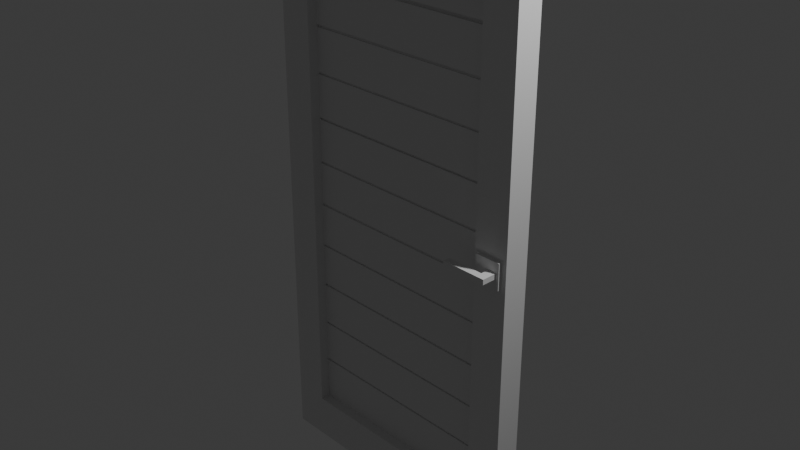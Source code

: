# Source: Door.blend  (saved by Blender 4.1.24; exported with 4.5.12 LTS)
import bpy
from mathutils import Matrix  # noqa: F401  (used for matrix-valued properties, if any)

bpy.ops.wm.read_factory_settings(use_empty=True)
scene = bpy.context.scene
scene.name = 'Scene'

# ---- collections
col_collection = bpy.data.collections.new('Collection'); scene.collection.children.link(col_collection)

# ---- materials (node trees are filled in below, after node groups)
mat_material = bpy.data.materials.new('Material')
mat_material.alpha_threshold = 0.0
mat_material.use_transparent_shadow = False
mat_material.roughness = 0.5
mat_material.line_color = (0.0, 0.0, 0.0, 1.0)

# ---- material node trees
mat_material.use_nodes = True; mat_material.node_tree.nodes.clear()
_N = mat_material.node_tree.nodes; _L = mat_material.node_tree.links
n0 = _N.new('ShaderNodeOutputMaterial'); n0.name = 'Material Output'; n0.location = (300, 300)
n1 = _N.new('ShaderNodeBsdfPrincipled'); n1.name = 'Principled BSDF'; n1.location = (10, 300)
n1.inputs[3].default_value = 1.45
_L.new(n1.outputs[0], n0.inputs[0])
n0.is_active_output = True

# ---- world
world_world = bpy.data.worlds.new('World'); scene.world = world_world
world_world.use_nodes = True; world_world.node_tree.nodes.clear()
_N = world_world.node_tree.nodes; _L = world_world.node_tree.links
n0 = _N.new('ShaderNodeOutputWorld'); n0.name = 'World Output'; n0.location = (300, 300)
n1 = _N.new('ShaderNodeBackground'); n1.name = 'Background'; n1.location = (10, 300)
n1.inputs[0].default_value = (0.05088, 0.05088, 0.05088, 1.0)
_L.new(n1.outputs[0], n0.inputs[0])
n0.is_active_output = True
world_world.color = (0.05088, 0.05088, 0.05088)
world_world.use_sun_shadow = False
world_world.sun_shadow_jitter_overblur = 0.0

# ---- cameras
cam_camera = bpy.data.cameras.new('Camera')
cam_camera.clip_end = 100.0
cam_camera.ortho_scale = 7.314

# ---- lights
light_light = bpy.data.lights.new('Light', 'POINT')
light_light.transmission_factor = 0.0
light_light.energy = 1000.0
light_light.shadow_soft_size = 0.1
light_light.shadow_maximum_resolution = 0.006
light_light.use_absolute_resolution = True

# ---- meshes
me_cube = bpy.data.meshes.new('Cube')
me_cube.from_pydata([(1.0, 1.0, 1.0), (1.0, 1.0, -1.0), (1.0, -1.0, 1.0), (1.0, -1.0, -1.0), (0.0, 1.0, -1.0), (0.0, -1.0, 1.0), (0.0, -1.0, -1.0), (0.0, 1.0, 1.0), (1.0, 1.0, 0.8462), (1.0, 1.0, 0.6923), (1.0, 1.0, 0.5385), (1.0, 1.0, 0.3846), (1.0, 1.0, 0.2308), (1.0, 1.0, 0.07692), (1.0, 1.0, -0.07692), (1.0, 1.0, -0.2308), (1.0, 1.0, -0.3846), (1.0, 1.0, -0.5385), (1.0, 1.0, -0.6923), (1.0, 1.0, -0.8462), (1.0, -1.0, 0.8462), (1.0, -1.0, 0.6923), (1.0, -1.0, 0.5385), (1.0, -1.0, 0.3846), (1.0, -1.0, 0.2308), (1.0, -1.0, 0.07692), (1.0, -1.0, -0.07692), (1.0, -1.0, -0.2308), (1.0, -1.0, -0.3846), (1.0, -1.0, -0.5385), (1.0, -1.0, -0.6923), (1.0, -1.0, -0.8462), (0.0, 1.0, 0.8462), (0.0, 1.0, 0.6923), (0.0, 1.0, 0.5385), (0.0, 1.0, 0.3846), (0.0, 1.0, 0.2308), (0.0, 1.0, 0.07692), (0.0, 1.0, -0.07692), (0.0, 1.0, -0.2308), (0.0, 1.0, -0.3846), (0.0, 1.0, -0.5385), (0.0, 1.0, -0.6923), (0.0, 1.0, -0.8462), (0.0, -1.0, 0.8462), (0.0, -1.0, -0.8462), (0.25, -1.0, -1.0), (0.5, -1.0, -1.0), (0.75, -1.0, -1.0), (0.25, 1.0, 1.0), (0.5, 1.0, 1.0), (0.75, 1.0, 1.0), (0.75, 1.0, -1.0), (0.5, 1.0, -1.0), (0.25, 1.0, -1.0), (0.75, -1.0, 1.0), (0.5, -1.0, 1.0), (0.25, -1.0, 1.0), (0.75, -1.0, -0.8462), (0.5, -1.0, -0.8462), (0.25, -1.0, -0.8462), (0.75, -1.0, -0.6923), (0.75, -1.0, -0.5385), (0.75, -1.0, -0.3846), (0.75, -1.0, -0.2308), (0.75, -1.0, -0.07692), (0.75, -1.0, 0.07692), (0.75, -1.0, 0.2308), (0.75, -1.0, 0.3846), (0.75, -1.0, 0.5385), (0.75, -1.0, 0.6923), (0.75, -1.0, 0.8462), (0.5, -1.0, 0.8462), (0.25, -1.0, 0.8462), (0.25, 1.0, -0.8462), (0.5, 1.0, -0.8462), (0.75, 1.0, -0.8462), (0.25, 1.0, -0.6923), (0.5, 1.0, -0.6923), (0.75, 1.0, -0.6923), (0.25, 1.0, -0.5385), (0.5, 1.0, -0.5385), (0.75, 1.0, -0.5385), (0.25, 1.0, -0.3846), (0.5, 1.0, -0.3846), (0.75, 1.0, -0.3846), (0.25, 1.0, -0.2308), (0.5, 1.0, -0.2308), (0.75, 1.0, -0.2308), (0.25, 1.0, -0.07692), (0.5, 1.0, -0.07692), (0.75, 1.0, -0.07692), (0.25, 1.0, 0.07692), (0.5, 1.0, 0.07692), (0.75, 1.0, 0.07692), (0.25, 1.0, 0.2308), (0.5, 1.0, 0.2308), (0.75, 1.0, 0.2308), (0.25, 1.0, 0.3846), (0.5, 1.0, 0.3846), (0.75, 1.0, 0.3846), (0.25, 1.0, 0.5385), (0.5, 1.0, 0.5385), (0.75, 1.0, 0.5385), (0.25, 1.0, 0.6923), (0.5, 1.0, 0.6923), (0.75, 1.0, 0.6923), (0.25, 1.0, 0.8462), (0.5, 1.0, 0.8462), (0.75, 1.0, 0.8462), (0.0, -0.1984, 0.8462), (0.0, -0.1984, 0.6923), (0.0, -0.1984, 0.5385), (0.0, -0.1984, 0.3846), (0.0, -0.1984, 0.2308), (0.0, -0.1984, 0.07692), (0.0, -0.1984, -0.07692), (0.0, -0.1984, -0.2308), (0.0, -0.1984, -0.3846), (0.0, -0.1984, -0.5385), (0.0, -0.1984, -0.6923), (0.0, -0.1984, -0.8462), (0.25, -0.1984, -0.8462), (0.25, -0.1984, -0.6923), (0.25, -0.1984, -0.5385), (0.25, -0.1984, -0.3846), (0.25, -0.1984, -0.2308), (0.25, -0.1984, -0.07692), (0.25, -0.1984, 0.07692), (0.25, -0.1984, 0.2308), (0.25, -0.1984, 0.3846), (0.25, -0.1984, 0.5385), (0.25, -0.1984, 0.6923), (0.25, -0.1984, 0.8462), (0.75, -0.1984, -0.8462), (0.5, -0.1984, -0.8462), (0.75, -0.1984, -0.6923), (0.5, -0.1984, -0.6923), (0.75, -0.1984, -0.5385), (0.5, -0.1984, -0.5385), (0.75, -0.1984, -0.3846), (0.5, -0.1984, -0.3846), (0.75, -0.1984, -0.2308), (0.5, -0.1984, -0.2308), (0.75, -0.1984, -0.07692), (0.5, -0.1984, -0.07692), (0.75, -0.1984, 0.07692), (0.5, -0.1984, 0.07692), (0.75, -0.1984, 0.2308), (0.5, -0.1984, 0.2308), (0.75, -0.1984, 0.3846), (0.5, -0.1984, 0.3846), (0.75, -0.1984, 0.5385), (0.5, -0.1984, 0.5385), (0.75, -0.1984, 0.6923), (0.5, -0.1984, 0.6923), (0.75, -0.1984, 0.8462), (0.5, -0.1984, 0.8462), (1.0, 1.0, 0.7043), (1.0, -1.0, 0.7043), (0.0, 1.0, 0.7043), (0.25, 1.0, 0.7043), (0.5, 1.0, 0.7043), (0.75, 1.0, 0.7043), (0.75, -1.0, 0.7043), (0.0, -0.1984, 0.7043), (0.75, -0.1984, 0.7043), (0.5, -0.1984, 0.7043), (0.25, -0.1984, 0.7043), (0.0, 0.007627, 0.7043), (0.0, 0.007627, 0.6923), (0.25, 0.007627, 0.6923), (0.75, 0.007627, 0.6923), (0.5, 0.007627, 0.6923), (0.75, 0.007627, 0.7043), (0.5, 0.007627, 0.7043), (0.25, 0.007627, 0.7043), (1.0, 1.0, 0.548), (1.0, -1.0, 0.548), (0.0, 1.0, 0.548), (0.25, 1.0, 0.548), (0.5, 1.0, 0.548), (0.75, 1.0, 0.548), (0.75, -1.0, 0.548), (0.0, -0.1984, 0.548), (0.75, -0.1984, 0.548), (0.5, -0.1984, 0.548), (0.25, -0.1984, 0.548), (0.0, -0.05943, 0.548), (0.0, -0.05943, 0.5385), (0.25, -0.05943, 0.5385), (0.75, -0.05943, 0.5385), (0.5, -0.05943, 0.5385), (0.75, -0.05943, 0.548), (0.5, -0.05943, 0.548), (0.25, -0.05943, 0.548), (1.0, 1.0, 0.3923), (1.0, -1.0, 0.3923), (0.0, 1.0, 0.3923), (0.25, 1.0, 0.3923), (0.5, 1.0, 0.3923), (0.75, 1.0, 0.3923), (0.75, -1.0, 0.3923), (0.0, -0.1984, 0.3923), (0.75, -0.1984, 0.3923), (0.5, -0.1984, 0.3923), (0.25, -0.1984, 0.3923), (0.0, -0.05943, 0.3923), (0.0, -0.05943, 0.3846), (0.25, -0.05943, 0.3846), (0.75, -0.05943, 0.3846), (0.5, -0.05943, 0.3846), (0.75, -0.05943, 0.3923), (0.5, -0.05943, 0.3923), (0.25, -0.05943, 0.3923), (1.0, 1.0, 0.2385), (1.0, -1.0, 0.2385), (0.0, 1.0, 0.2385), (0.25, 1.0, 0.2385), (0.5, 1.0, 0.2385), (0.75, 1.0, 0.2385), (0.75, -1.0, 0.2385), (0.0, -0.1984, 0.2385), (0.75, -0.1984, 0.2385), (0.5, -0.1984, 0.2385), (0.25, -0.1984, 0.2385), (0.0, -0.03958, 0.2385), (0.0, -0.03958, 0.2308), (0.25, -0.03958, 0.2308), (0.75, -0.03958, 0.2308), (0.5, -0.03958, 0.2308), (0.75, -0.03958, 0.2385), (0.5, -0.03958, 0.2385), (0.25, -0.03958, 0.2385), (1.0, 1.0, 0.08503), (1.0, -1.0, 0.08503), (0.0, 1.0, 0.08503), (0.25, 1.0, 0.08503), (0.5, 1.0, 0.08503), (0.75, 1.0, 0.08503), (0.75, -1.0, 0.08503), (0.0, -0.1984, 0.08503), (0.75, -0.1984, 0.08503), (0.5, -0.1984, 0.08503), (0.25, -0.1984, 0.08503), (0.0, -0.05943, 0.08503), (0.0, -0.05943, 0.07692), (0.25, -0.05943, 0.07692), (0.75, -0.05943, 0.07692), (0.5, -0.05943, 0.07692), (0.75, -0.05943, 0.08503), (0.5, -0.05943, 0.08503), (0.25, -0.05943, 0.08503), (1.0, 1.0, -0.06799), (1.0, -1.0, -0.06799), (0.0, 1.0, -0.06799), (0.25, 1.0, -0.06799), (0.5, 1.0, -0.06799), (0.75, 1.0, -0.06799), (0.75, -1.0, -0.06799), (0.0, -0.1984, -0.06799), (0.75, -0.1984, -0.06799), (0.5, -0.1984, -0.06799), (0.25, -0.1984, -0.06799), (0.0, -0.05943, -0.06799), (0.0, -0.05943, -0.07692), (0.25, -0.05943, -0.07692), (0.75, -0.05943, -0.07692), (0.5, -0.05943, -0.07692), (0.75, -0.05943, -0.06799), (0.5, -0.05943, -0.06799), (0.25, -0.05943, -0.06799), (1.0, 1.0, -0.2228), (1.0, -1.0, -0.2228), (0.0, 1.0, -0.2228), (0.25, 1.0, -0.2228), (0.5, 1.0, -0.2228), (0.75, 1.0, -0.2228), (0.75, -1.0, -0.2228), (0.0, -0.1984, -0.2228), (0.75, -0.1984, -0.2228), (0.5, -0.1984, -0.2228), (0.25, -0.1984, -0.2228), (0.0, -0.05943, -0.2228), (0.0, -0.05943, -0.2308), (0.25, -0.05943, -0.2308), (0.75, -0.05943, -0.2308), (0.5, -0.05943, -0.2308), (0.75, -0.05943, -0.2228), (0.5, -0.05943, -0.2228), (0.25, -0.05943, -0.2228), (1.0, 1.0, -0.3765), (1.0, -1.0, -0.3765), (0.0, 1.0, -0.3765), (0.25, 1.0, -0.3765), (0.5, 1.0, -0.3765), (0.75, 1.0, -0.3765), (0.75, -1.0, -0.3765), (0.0, -0.1984, -0.3765), (0.75, -0.1984, -0.3765), (0.5, -0.1984, -0.3765), (0.25, -0.1984, -0.3765), (0.0, -0.05943, -0.3765), (0.0, -0.05943, -0.3846), (0.25, -0.05943, -0.3846), (0.75, -0.05943, -0.3846), (0.5, -0.05943, -0.3846), (0.75, -0.05943, -0.3765), (0.5, -0.05943, -0.3765), (0.25, -0.05943, -0.3765), (1.0, 1.0, -0.5309), (1.0, -1.0, -0.5309), (0.0, 1.0, -0.5309), (0.25, 1.0, -0.5309), (0.5, 1.0, -0.5309), (0.75, 1.0, -0.5309), (0.75, -1.0, -0.5309), (0.0, -0.1984, -0.5309), (0.75, -0.1984, -0.5309), (0.5, -0.1984, -0.5309), (0.25, -0.1984, -0.5309), (0.0, -0.05943, -0.5309), (0.0, -0.05943, -0.5385), (0.25, -0.05943, -0.5385), (0.75, -0.05943, -0.5385), (0.5, -0.05943, -0.5385), (0.75, -0.05943, -0.5309), (0.5, -0.05943, -0.5309), (0.25, -0.05943, -0.5309), (1.0, 1.0, -0.6842), (1.0, -1.0, -0.6842), (0.0, 1.0, -0.6842), (0.25, 1.0, -0.6842), (0.5, 1.0, -0.6842), (0.75, 1.0, -0.6842), (0.75, -1.0, -0.6842), (0.0, -0.1984, -0.6842), (0.75, -0.1984, -0.6842), (0.5, -0.1984, -0.6842), (0.25, -0.1984, -0.6842), (0.0, -0.05943, -0.6842), (0.0, -0.05943, -0.6923), (0.25, -0.05943, -0.6923), (0.75, -0.05943, -0.6923), (0.5, -0.05943, -0.6923), (0.75, -0.05943, -0.6842), (0.5, -0.05943, -0.6842), (0.25, -0.05943, -0.6842)], [], [(52, 1, 3, 48), (8, 0, 2, 20), (109, 51, 0, 8), (73, 57, 5, 44), (49, 7, 5, 57), (46, 60, 45, 6), (259, 66, 146, 261), (60, 59, 135, 122), (335, 62, 138, 337), (59, 58, 134, 135), (52, 76, 19, 1), (76, 79, 18, 19), (334, 82, 17, 329), (315, 85, 16, 310), (296, 88, 15, 291), (277, 91, 14, 272), (258, 94, 13, 253), (239, 97, 12, 234), (220, 100, 11, 215), (201, 103, 10, 196), (182, 106, 9, 177), (163, 109, 8, 158), (1, 19, 31, 3), (19, 18, 30, 31), (329, 17, 29, 330), (310, 16, 28, 311), (291, 15, 27, 292), (272, 14, 26, 273), (253, 13, 25, 254), (234, 12, 24, 235), (215, 11, 23, 216), (196, 10, 22, 197), (177, 9, 21, 178), (158, 8, 20, 159), (160, 32, 107, 161), (161, 107, 108, 162), (162, 108, 109, 163), (179, 33, 104, 180), (180, 104, 105, 181), (181, 105, 106, 182), (198, 34, 101, 199), (199, 101, 102, 200), (200, 102, 103, 201), (217, 35, 98, 218), (218, 98, 99, 219), (219, 99, 100, 220), (236, 36, 95, 237), (237, 95, 96, 238), (238, 96, 97, 239), (255, 37, 92, 256), (256, 92, 93, 257), (257, 93, 94, 258), (274, 38, 89, 275), (275, 89, 90, 276), (276, 90, 91, 277), (293, 39, 86, 294), (294, 86, 87, 295), (295, 87, 88, 296), (312, 40, 83, 313), (313, 83, 84, 314), (314, 84, 85, 315), (331, 41, 80, 332), (332, 80, 81, 333), (333, 81, 82, 334), (43, 42, 77, 74), (74, 77, 78, 75), (75, 78, 79, 76), (4, 43, 74, 54), (54, 74, 75, 53), (53, 75, 76, 52), (159, 20, 71, 164), (164, 71, 156, 166), (178, 21, 70, 183), (240, 67, 148, 242), (197, 22, 69, 202), (316, 63, 140, 318), (216, 23, 68, 221), (235, 24, 67, 240), (221, 68, 150, 223), (254, 25, 66, 259), (297, 64, 142, 299), (72, 73, 133, 157), (273, 26, 65, 278), (71, 72, 157, 156), (292, 27, 64, 297), (202, 69, 152, 204), (45, 60, 122, 121), (311, 28, 63, 316), (278, 65, 144, 280), (330, 29, 62, 335), (58, 61, 136, 134), (183, 70, 154, 185), (31, 30, 61, 58), (73, 44, 110, 133), (3, 31, 58, 48), (48, 58, 59, 47), (47, 59, 60, 46), (0, 51, 55, 2), (51, 50, 56, 55), (50, 49, 57, 56), (20, 2, 55, 71), (71, 55, 56, 72), (72, 56, 57, 73), (32, 7, 49, 107), (107, 49, 50, 108), (108, 50, 51, 109), (4, 54, 46, 6), (54, 53, 47, 46), (53, 52, 48, 47), (122, 123, 120, 121), (339, 124, 119, 336), (320, 125, 118, 317), (301, 126, 117, 298), (282, 127, 116, 279), (263, 128, 115, 260), (244, 129, 114, 241), (225, 130, 113, 222), (206, 131, 112, 203), (187, 132, 111, 184), (168, 133, 110, 165), (166, 156, 157, 167), (167, 157, 133, 168), (185, 154, 155, 186), (186, 155, 132, 187), (204, 152, 153, 205), (205, 153, 131, 206), (223, 150, 151, 224), (224, 151, 130, 225), (242, 148, 149, 243), (243, 149, 129, 244), (261, 146, 147, 262), (262, 147, 128, 263), (280, 144, 145, 281), (281, 145, 127, 282), (299, 142, 143, 300), (300, 143, 126, 301), (318, 140, 141, 319), (319, 141, 125, 320), (337, 138, 139, 338), (338, 139, 124, 339), (134, 136, 137, 135), (135, 137, 123, 122), (132, 155, 173, 171), (185, 186, 194, 193), (166, 167, 175, 174), (70, 164, 166, 154), (21, 159, 164, 70), (105, 162, 163, 106), (104, 161, 162, 105), (33, 160, 161, 104), (9, 158, 159, 21), (106, 163, 158, 9), (173, 175, 176, 171), (172, 174, 175, 173), (171, 176, 169, 170), (168, 165, 169, 176), (167, 168, 176, 175), (154, 166, 174, 172), (111, 132, 171, 170), (155, 154, 172, 173), (131, 153, 192, 190), (112, 131, 190, 189), (69, 183, 185, 152), (22, 178, 183, 69), (102, 181, 182, 103), (101, 180, 181, 102), (34, 179, 180, 101), (10, 177, 178, 22), (103, 182, 177, 10), (192, 194, 195, 190), (191, 193, 194, 192), (190, 195, 188, 189), (205, 206, 214, 213), (187, 184, 188, 195), (153, 152, 191, 192), (186, 187, 195, 194), (152, 185, 193, 191), (206, 203, 207, 214), (114, 129, 228, 227), (68, 202, 204, 150), (23, 197, 202, 68), (99, 200, 201, 100), (98, 199, 200, 99), (35, 198, 199, 98), (11, 196, 197, 23), (100, 201, 196, 11), (211, 213, 214, 209), (210, 212, 213, 211), (209, 214, 207, 208), (150, 204, 212, 210), (130, 151, 211, 209), (204, 205, 213, 212), (113, 130, 209, 208), (151, 150, 210, 211), (223, 224, 232, 231), (149, 148, 229, 230), (67, 221, 223, 148), (24, 216, 221, 67), (96, 219, 220, 97), (95, 218, 219, 96), (36, 217, 218, 95), (12, 215, 216, 24), (97, 220, 215, 12), (230, 232, 233, 228), (229, 231, 232, 230), (228, 233, 226, 227), (129, 149, 230, 228), (225, 222, 226, 233), (262, 263, 271, 270), (224, 225, 233, 232), (148, 223, 231, 229), (146, 242, 250, 248), (243, 244, 252, 251), (25, 235, 240, 66), (66, 240, 242, 146), (93, 238, 239, 94), (92, 237, 238, 93), (37, 236, 237, 92), (13, 234, 235, 25), (94, 239, 234, 13), (249, 251, 252, 247), (248, 250, 251, 249), (247, 252, 245, 246), (147, 146, 248, 249), (242, 243, 251, 250), (128, 147, 249, 247), (244, 241, 245, 252), (115, 128, 247, 246), (263, 260, 264, 271), (145, 144, 267, 268), (26, 254, 259, 65), (90, 257, 258, 91), (89, 256, 257, 90), (38, 255, 256, 89), (14, 253, 254, 26), (91, 258, 253, 14), (65, 259, 261, 144), (268, 270, 271, 266), (267, 269, 270, 268), (266, 271, 264, 265), (144, 261, 269, 267), (143, 142, 286, 287), (116, 127, 266, 265), (127, 145, 268, 266), (261, 262, 270, 269), (280, 281, 289, 288), (117, 126, 285, 284), (64, 278, 280, 142), (27, 273, 278, 64), (87, 276, 277, 88), (86, 275, 276, 87), (39, 274, 275, 86), (15, 272, 273, 27), (88, 277, 272, 15), (287, 289, 290, 285), (286, 288, 289, 287), (285, 290, 283, 284), (282, 279, 283, 290), (281, 282, 290, 289), (142, 280, 288, 286), (126, 143, 287, 285), (140, 299, 307, 305), (300, 301, 309, 308), (301, 298, 302, 309), (28, 292, 297, 63), (63, 297, 299, 140), (84, 295, 296, 85), (83, 294, 295, 84), (40, 293, 294, 83), (16, 291, 292, 28), (85, 296, 291, 16), (306, 308, 309, 304), (305, 307, 308, 306), (304, 309, 302, 303), (319, 320, 328, 327), (141, 140, 305, 306), (299, 300, 308, 307), (118, 125, 304, 303), (125, 141, 306, 304), (320, 317, 321, 328), (119, 124, 323, 322), (29, 311, 316, 62), (62, 316, 318, 138), (81, 314, 315, 82), (80, 313, 314, 81), (41, 312, 313, 80), (17, 310, 311, 29), (82, 315, 310, 17), (325, 327, 328, 323), (324, 326, 327, 325), (323, 328, 321, 322), (138, 318, 326, 324), (139, 138, 324, 325), (318, 319, 327, 326), (124, 139, 325, 323), (337, 338, 346, 345), (123, 137, 344, 342), (30, 330, 335, 61), (78, 333, 334, 79), (77, 332, 333, 78), (42, 331, 332, 77), (18, 329, 330, 30), (79, 334, 329, 18), (61, 335, 337, 136), (344, 346, 347, 342), (343, 345, 346, 344), (342, 347, 340, 341), (137, 136, 343, 344), (120, 123, 342, 341), (339, 336, 340, 347), (338, 339, 347, 346), (136, 337, 345, 343)])
_uv = me_cube.uv_layers.new(name='UVMap')
_uv.uv.foreach_set('vector', [0.3438, 0.5, 0.375, 0.5, 0.375, 0.75, 0.3438, 0.75, 0.6058, 0.5, 0.625, 0.5, 0.625, 0.75, 0.6058, 0.75, 0.6058, 0.4688, 0.625, 0.4688, 0.625, 0.5, 0.6058, 0.5, 0.6058, 0.8438, 0.625, 0.8438, 0.625, 0.875, 0.6058, 0.875, 0.7188, 0.5, 0.75, 0.5, 0.75, 0.75, 0.7188, 0.75, 0.375, 0.8438, 0.3942, 0.8438, 0.3942, 0.875, 0.375, 0.875, 0.4915, 0.7812, 0.5096, 0.7812, 0.5096, 0.7812, 0.4915, 0.7812, 0.3942, 0.8438, 0.3942, 0.8125, 0.3942, 0.8125, 0.3942, 0.8438, 0.4145, 0.7812, 0.4327, 0.7812, 0.4327, 0.7812, 0.4145, 0.7813, 0.3942, 0.8125, 0.3942, 0.7812, 0.3942, 0.7812, 0.3942, 0.8125, 0.375, 0.4688, 0.3942, 0.4688, 0.3942, 0.5, 0.375, 0.5, 0.3942, 0.4688, 0.4135, 0.4688, 0.4135, 0.5, 0.3942, 0.5, 0.4145, 0.4688, 0.4327, 0.4688, 0.4327, 0.5, 0.4145, 0.5, 0.4336, 0.4688, 0.4519, 0.4688, 0.4519, 0.5, 0.4336, 0.5, 0.4529, 0.4688, 0.4712, 0.4687, 0.4712, 0.5, 0.4529, 0.5, 0.4721, 0.4687, 0.4904, 0.4687, 0.4904, 0.5, 0.4721, 0.5, 0.4915, 0.4688, 0.5096, 0.4687, 0.5096, 0.5, 0.4915, 0.5, 0.5106, 0.4687, 0.5288, 0.4687, 0.5288, 0.5, 0.5106, 0.5, 0.5298, 0.4687, 0.5481, 0.4687, 0.5481, 0.5, 0.5298, 0.5, 0.549, 0.4687, 0.5673, 0.4687, 0.5673, 0.5, 0.549, 0.5, 0.5685, 0.4688, 0.5865, 0.4688, 0.5865, 0.5, 0.5685, 0.5, 0.588, 0.4688, 0.6058, 0.4688, 0.6058, 0.5, 0.588, 0.5, 0.375, 0.5, 0.3942, 0.5, 0.3942, 0.75, 0.375, 0.75, 0.3942, 0.5, 0.4135, 0.5, 0.4135, 0.75, 0.3942, 0.75, 0.4145, 0.5, 0.4327, 0.5, 0.4327, 0.75, 0.4145, 0.75, 0.4336, 0.5, 0.4519, 0.5, 0.4519, 0.75, 0.4336, 0.75, 0.4529, 0.5, 0.4712, 0.5, 0.4712, 0.75, 0.4529, 0.75, 0.4721, 0.5, 0.4904, 0.5, 0.4904, 0.75, 0.4721, 0.75, 0.4915, 0.5, 0.5096, 0.5, 0.5096, 0.75, 0.4915, 0.75, 0.5106, 0.5, 0.5288, 0.5, 0.5288, 0.75, 0.5106, 0.75, 0.5298, 0.5, 0.5481, 0.5, 0.5481, 0.75, 0.5298, 0.75, 0.549, 0.5, 0.5673, 0.5, 0.5673, 0.75, 0.549, 0.75, 0.5685, 0.5, 0.5865, 0.5, 0.5865, 0.75, 0.5685, 0.75, 0.588, 0.5, 0.6058, 0.5, 0.6058, 0.75, 0.588, 0.75, 0.588, 0.375, 0.6058, 0.375, 0.6058, 0.4062, 0.588, 0.4062, 0.588, 0.4062, 0.6058, 0.4062, 0.6058, 0.4375, 0.588, 0.4375, 0.588, 0.4375, 0.6058, 0.4375, 0.6058, 0.4688, 0.588, 0.4688, 0.5685, 0.375, 0.5865, 0.375, 0.5865, 0.4062, 0.5685, 0.4062, 0.5685, 0.4062, 0.5865, 0.4062, 0.5865, 0.4375, 0.5685, 0.4375, 0.5685, 0.4375, 0.5865, 0.4375, 0.5865, 0.4688, 0.5685, 0.4688, 0.549, 0.375, 0.5673, 0.375, 0.5673, 0.4062, 0.549, 0.4062, 0.549, 0.4062, 0.5673, 0.4062, 0.5673, 0.4375, 0.549, 0.4375, 0.549, 0.4375, 0.5673, 0.4375, 0.5673, 0.4687, 0.549, 0.4687, 0.5298, 0.375, 0.5481, 0.375, 0.5481, 0.4062, 0.5298, 0.4062, 0.5298, 0.4062, 0.5481, 0.4062, 0.5481, 0.4375, 0.5298, 0.4375, 0.5298, 0.4375, 0.5481, 0.4375, 0.5481, 0.4687, 0.5298, 0.4687, 0.5106, 0.375, 0.5288, 0.375, 0.5288, 0.4062, 0.5106, 0.4062, 0.5106, 0.4062, 0.5288, 0.4062, 0.5288, 0.4375, 0.5106, 0.4375, 0.5106, 0.4375, 0.5288, 0.4375, 0.5288, 0.4687, 0.5106, 0.4687, 0.4915, 0.375, 0.5096, 0.375, 0.5096, 0.4062, 0.4915, 0.4062, 0.4915, 0.4062, 0.5096, 0.4062, 0.5096, 0.4375, 0.4915, 0.4375, 0.4915, 0.4375, 0.5096, 0.4375, 0.5096, 0.4687, 0.4915, 0.4688, 0.4721, 0.375, 0.4904, 0.375, 0.4904, 0.4062, 0.4721, 0.4062, 0.4721, 0.4062, 0.4904, 0.4062, 0.4904, 0.4375, 0.4721, 0.4375, 0.4721, 0.4375, 0.4904, 0.4375, 0.4904, 0.4687, 0.4721, 0.4687, 0.4529, 0.375, 0.4712, 0.375, 0.4712, 0.4062, 0.4529, 0.4062, 0.4529, 0.4062, 0.4712, 0.4062, 0.4712, 0.4375, 0.4529, 0.4375, 0.4529, 0.4375, 0.4712, 0.4375, 0.4712, 0.4687, 0.4529, 0.4688, 0.4336, 0.375, 0.4519, 0.375, 0.4519, 0.4062, 0.4336, 0.4062, 0.4336, 0.4062, 0.4519, 0.4062, 0.4519, 0.4375, 0.4336, 0.4375, 0.4336, 0.4375, 0.4519, 0.4375, 0.4519, 0.4688, 0.4336, 0.4688, 0.4145, 0.375, 0.4327, 0.375, 0.4327, 0.4062, 0.4145, 0.4062, 0.4145, 0.4062, 0.4327, 0.4062, 0.4327, 0.4375, 0.4145, 0.4375, 0.4145, 0.4375, 0.4327, 0.4375, 0.4327, 0.4688, 0.4145, 0.4688, 0.3942, 0.375, 0.4135, 0.375, 0.4135, 0.4062, 0.3942, 0.4062, 0.3942, 0.4062, 0.4135, 0.4062, 0.4135, 0.4375, 0.3942, 0.4375, 0.3942, 0.4375, 0.4135, 0.4375, 0.4135, 0.4688, 0.3942, 0.4688, 0.375, 0.375, 0.3942, 0.375, 0.3942, 0.4062, 0.375, 0.4062, 0.375, 0.4062, 0.3942, 0.4062, 0.3942, 0.4375, 0.375, 0.4375, 0.375, 0.4375, 0.3942, 0.4375, 0.3942, 0.4688, 0.375, 0.4688, 0.588, 0.75, 0.6058, 0.75, 0.6058, 0.7812, 0.588, 0.7812, 0.588, 0.7812, 0.6058, 0.7812, 0.6058, 0.7812, 0.588, 0.7812, 0.5685, 0.75, 0.5865, 0.75, 0.5865, 0.7812, 0.5685, 0.7812, 0.5106, 0.7812, 0.5288, 0.7812, 0.5288, 0.7812, 0.5106, 0.7812, 0.549, 0.75, 0.5673, 0.75, 0.5673, 0.7812, 0.549, 0.7812, 0.4336, 0.7812, 0.4519, 0.7812, 0.4519, 0.7812, 0.4336, 0.7813, 0.5298, 0.75, 0.5481, 0.75, 0.5481, 0.7812, 0.5298, 0.7812, 0.5106, 0.75, 0.5288, 0.75, 0.5288, 0.7812, 0.5106, 0.7812, 0.5298, 0.7812, 0.5481, 0.7812, 0.5481, 0.7812, 0.5298, 0.7812, 0.4915, 0.75, 0.5096, 0.75, 0.5096, 0.7812, 0.4915, 0.7812, 0.4529, 0.7812, 0.4712, 0.7812, 0.4712, 0.7812, 0.4529, 0.7812, 0.6058, 0.8125, 0.6058, 0.8438, 0.6058, 0.8438, 0.6058, 0.8125, 0.4721, 0.75, 0.4904, 0.75, 0.4904, 0.7812, 0.4721, 0.7812, 0.6058, 0.7812, 0.6058, 0.8125, 0.6058, 0.8125, 0.6058, 0.7812, 0.4529, 0.75, 0.4712, 0.75, 0.4712, 0.7812, 0.4529, 0.7812, 0.549, 0.7812, 0.5673, 0.7812, 0.5673, 0.7812, 0.549, 0.7812, 0.3942, 0.875, 0.3942, 0.8438, 0.3942, 0.8438, 0.3942, 0.875, 0.4336, 0.75, 0.4519, 0.75, 0.4519, 0.7812, 0.4336, 0.7812, 0.4721, 0.7812, 0.4904, 0.7812, 0.4904, 0.7812, 0.4721, 0.7812, 0.4145, 0.75, 0.4327, 0.75, 0.4327, 0.7812, 0.4145, 0.7812, 0.3942, 0.7812, 0.4135, 0.7812, 0.4135, 0.7812, 0.3942, 0.7812, 0.5685, 0.7812, 0.5865, 0.7812, 0.5865, 0.7812, 0.5685, 0.7813, 0.3942, 0.75, 0.4135, 0.75, 0.4135, 0.7812, 0.3942, 0.7812, 0.6058, 0.8438, 0.6058, 0.875, 0.6058, 0.875, 0.6058, 0.8438, 0.375, 0.75, 0.3942, 0.75, 0.3942, 0.7812, 0.375, 0.7812, 0.375, 0.7812, 0.3942, 0.7812, 0.3942, 0.8125, 0.375, 0.8125, 0.375, 0.8125, 0.3942, 0.8125, 0.3942, 0.8438, 0.375, 0.8438, 0.625, 0.5, 0.6562, 0.5, 0.6562, 0.75, 0.625, 0.75, 0.6562, 0.5, 0.6875, 0.5, 0.6875, 0.75, 0.6562, 0.75, 0.6875, 0.5, 0.7188, 0.5, 0.7188, 0.75, 0.6875, 0.75, 0.6058, 0.75, 0.625, 0.75, 0.625, 0.7812, 0.6058, 0.7812, 0.6058, 0.7812, 0.625, 0.7812, 0.625, 0.8125, 0.6058, 0.8125, 0.6058, 0.8125, 0.625, 0.8125, 0.625, 0.8438, 0.6058, 0.8438, 0.6058, 0.375, 0.625, 0.375, 0.625, 0.4062, 0.6058, 0.4062, 0.6058, 0.4062, 0.625, 0.4062, 0.625, 0.4375, 0.6058, 0.4375, 0.6058, 0.4375, 0.625, 0.4375, 0.625, 0.4688, 0.6058, 0.4688, 0.25, 0.5, 0.2812, 0.5, 0.2812, 0.75, 0.25, 0.75, 0.2812, 0.5, 0.3125, 0.5, 0.3125, 0.75, 0.2812, 0.75, 0.3125, 0.5, 0.3438, 0.5, 0.3438, 0.75, 0.3125, 0.75, 0.3942, 0.8438, 0.4135, 0.8438, 0.4135, 0.875, 0.3942, 0.875, 0.4145, 0.8438, 0.4327, 0.8438, 0.4327, 0.875, 0.4145, 0.875, 0.4336, 0.8438, 0.4519, 0.8438, 0.4519, 0.875, 0.4336, 0.875, 0.4529, 0.8438, 0.4712, 0.8438, 0.4712, 0.875, 0.4529, 0.875, 0.4721, 0.8438, 0.4904, 0.8437, 0.4904, 0.875, 0.4721, 0.875, 0.4915, 0.8437, 0.5096, 0.8437, 0.5096, 0.875, 0.4915, 0.875, 0.5106, 0.8437, 0.5288, 0.8437, 0.5288, 0.875, 0.5106, 0.875, 0.5298, 0.8437, 0.5481, 0.8437, 0.5481, 0.875, 0.5298, 0.875, 0.549, 0.8437, 0.5673, 0.8438, 0.5673, 0.875, 0.549, 0.875, 0.5685, 0.8438, 0.5865, 0.8438, 0.5865, 0.875, 0.5685, 0.875, 0.588, 0.8438, 0.6058, 0.8438, 0.6058, 0.875, 0.588, 0.875, 0.588, 0.7812, 0.6058, 0.7812, 0.6058, 0.8125, 0.588, 0.8125, 0.588, 0.8125, 0.6058, 0.8125, 0.6058, 0.8438, 0.588, 0.8438, 0.5685, 0.7813, 0.5865, 0.7812, 0.5865, 0.8125, 0.5685, 0.8125, 0.5685, 0.8125, 0.5865, 0.8125, 0.5865, 0.8438, 0.5685, 0.8438, 0.549, 0.7812, 0.5673, 0.7812, 0.5673, 0.8125, 0.549, 0.8125, 0.549, 0.8125, 0.5673, 0.8125, 0.5673, 0.8438, 0.549, 0.8437, 0.5298, 0.7812, 0.5481, 0.7812, 0.5481, 0.8125, 0.5298, 0.8125, 0.5298, 0.8125, 0.5481, 0.8125, 0.5481, 0.8437, 0.5298, 0.8437, 0.5106, 0.7812, 0.5288, 0.7812, 0.5288, 0.8125, 0.5106, 0.8125, 0.5106, 0.8125, 0.5288, 0.8125, 0.5288, 0.8437, 0.5106, 0.8437, 0.4915, 0.7812, 0.5096, 0.7812, 0.5096, 0.8125, 0.4915, 0.8125, 0.4915, 0.8125, 0.5096, 0.8125, 0.5096, 0.8437, 0.4915, 0.8437, 0.4721, 0.7812, 0.4904, 0.7812, 0.4904, 0.8125, 0.4721, 0.8125, 0.4721, 0.8125, 0.4904, 0.8125, 0.4904, 0.8437, 0.4721, 0.8438, 0.4529, 0.7812, 0.4712, 0.7812, 0.4712, 0.8125, 0.4529, 0.8125, 0.4529, 0.8125, 0.4712, 0.8125, 0.4712, 0.8438, 0.4529, 0.8438, 0.4336, 0.7813, 0.4519, 0.7812, 0.4519, 0.8125, 0.4336, 0.8125, 0.4336, 0.8125, 0.4519, 0.8125, 0.4519, 0.8438, 0.4336, 0.8438, 0.4145, 0.7813, 0.4327, 0.7812, 0.4327, 0.8125, 0.4145, 0.8125, 0.4145, 0.8125, 0.4327, 0.8125, 0.4327, 0.8438, 0.4145, 0.8438, 0.3942, 0.7812, 0.4135, 0.7812, 0.4135, 0.8125, 0.3942, 0.8125, 0.3942, 0.8125, 0.4135, 0.8125, 0.4135, 0.8438, 0.3942, 0.8438, 0.5865, 0.8438, 0.5865, 0.8125, 0.5865, 0.8125, 0.5865, 0.8438, 0.5685, 0.7813, 0.5685, 0.8125, 0.5685, 0.8125, 0.5685, 0.7813, 0.588, 0.7812, 0.588, 0.8125, 0.588, 0.8125, 0.588, 0.7812, 0.5865, 0.7812, 0.588, 0.7812, 0.588, 0.7812, 0.5865, 0.7812, 0.5865, 0.75, 0.588, 0.75, 0.588, 0.7812, 0.5865, 0.7812, 0.5865, 0.4375, 0.588, 0.4375, 0.588, 0.4688, 0.5865, 0.4688, 0.5865, 0.4062, 0.588, 0.4062, 0.588, 0.4375, 0.5865, 0.4375, 0.5865, 0.375, 0.588, 0.375, 0.588, 0.4062, 0.5865, 0.4062, 0.5865, 0.5, 0.588, 0.5, 0.588, 0.75, 0.5865, 0.75, 0.5865, 0.4688, 0.588, 0.4688, 0.588, 0.5, 0.5865, 0.5, 0.5865, 0.8125, 0.588, 0.8125, 0.588, 0.8438, 0.5865, 0.8438, 0.5865, 0.7812, 0.588, 0.7812, 0.588, 0.8125, 0.5865, 0.8125, 0.5865, 0.8438, 0.588, 0.8438, 0.588, 0.875, 0.5865, 0.875, 0.588, 0.8438, 0.588, 0.875, 0.588, 0.875, 0.588, 0.8438, 0.588, 0.8125, 0.588, 0.8438, 0.588, 0.8438, 0.588, 0.8125, 0.5865, 0.7812, 0.588, 0.7812, 0.588, 0.7813, 0.5865, 0.7813, 0.5865, 0.875, 0.5865, 0.8438, 0.5865, 0.8438, 0.5865, 0.875, 0.5865, 0.8125, 0.5865, 0.7812, 0.5865, 0.7812, 0.5865, 0.8125, 0.5673, 0.8438, 0.5673, 0.8125, 0.5673, 0.8125, 0.5673, 0.8438, 0.5673, 0.875, 0.5673, 0.8438, 0.5673, 0.8438, 0.5673, 0.875, 0.5673, 0.7812, 0.5685, 0.7812, 0.5685, 0.7813, 0.5673, 0.7812, 0.5673, 0.75, 0.5685, 0.75, 0.5685, 0.7812, 0.5673, 0.7812, 0.5673, 0.4375, 0.5685, 0.4375, 0.5685, 0.4688, 0.5673, 0.4687, 0.5673, 0.4062, 0.5685, 0.4062, 0.5685, 0.4375, 0.5673, 0.4375, 0.5673, 0.375, 0.5685, 0.375, 0.5685, 0.4062, 0.5673, 0.4062, 0.5673, 0.5, 0.5685, 0.5, 0.5685, 0.75, 0.5673, 0.75, 0.5673, 0.4687, 0.5685, 0.4688, 0.5685, 0.5, 0.5673, 0.5, 0.5673, 0.8125, 0.5685, 0.8125, 0.5685, 0.8438, 0.5673, 0.8438, 0.5673, 0.7812, 0.5685, 0.7813, 0.5685, 0.8125, 0.5673, 0.8125, 0.5673, 0.8438, 0.5685, 0.8438, 0.5685, 0.875, 0.5673, 0.875, 0.549, 0.8125, 0.549, 0.8437, 0.549, 0.8437, 0.549, 0.8125, 0.5685, 0.8438, 0.5685, 0.875, 0.5685, 0.875, 0.5685, 0.8438, 0.5673, 0.8125, 0.5673, 0.7812, 0.5673, 0.7812, 0.5673, 0.8125, 0.5685, 0.8125, 0.5685, 0.8438, 0.5685, 0.8438, 0.5685, 0.8125, 0.5673, 0.7812, 0.5685, 0.7813, 0.5685, 0.7813, 0.5673, 0.7812, 0.549, 0.8437, 0.549, 0.875, 0.549, 0.875, 0.549, 0.8437, 0.5288, 0.875, 0.5288, 0.8437, 0.5288, 0.8437, 0.5288, 0.875, 0.5481, 0.7812, 0.549, 0.7812, 0.549, 0.7812, 0.5481, 0.7812, 0.5481, 0.75, 0.549, 0.75, 0.549, 0.7812, 0.5481, 0.7812, 0.5481, 0.4375, 0.549, 0.4375, 0.549, 0.4687, 0.5481, 0.4687, 0.5481, 0.4062, 0.549, 0.4062, 0.549, 0.4375, 0.5481, 0.4375, 0.5481, 0.375, 0.549, 0.375, 0.549, 0.4062, 0.5481, 0.4062, 0.5481, 0.5, 0.549, 0.5, 0.549, 0.75, 0.5481, 0.75, 0.5481, 0.4687, 0.549, 0.4687, 0.549, 0.5, 0.5481, 0.5, 0.5481, 0.8125, 0.549, 0.8125, 0.549, 0.8437, 0.5481, 0.8437, 0.5481, 0.7812, 0.549, 0.7812, 0.549, 0.8125, 0.5481, 0.8125, 0.5481, 0.8437, 0.549, 0.8437, 0.549, 0.875, 0.5481, 0.875, 0.5481, 0.7812, 0.549, 0.7812, 0.549, 0.7812, 0.5481, 0.7812, 0.5481, 0.8437, 0.5481, 0.8125, 0.5481, 0.8125, 0.5481, 0.8437, 0.549, 0.7812, 0.549, 0.8125, 0.549, 0.8125, 0.549, 0.7812, 0.5481, 0.875, 0.5481, 0.8437, 0.5481, 0.8437, 0.5481, 0.875, 0.5481, 0.8125, 0.5481, 0.7812, 0.5481, 0.7812, 0.5481, 0.8125, 0.5298, 0.7812, 0.5298, 0.8125, 0.5298, 0.8125, 0.5298, 0.7812, 0.5288, 0.8125, 0.5288, 0.7812, 0.5288, 0.7812, 0.5288, 0.8125, 0.5288, 0.7812, 0.5298, 0.7812, 0.5298, 0.7812, 0.5288, 0.7812, 0.5288, 0.75, 0.5298, 0.75, 0.5298, 0.7812, 0.5288, 0.7812, 0.5288, 0.4375, 0.5298, 0.4375, 0.5298, 0.4687, 0.5288, 0.4687, 0.5288, 0.4062, 0.5298, 0.4062, 0.5298, 0.4375, 0.5288, 0.4375, 0.5288, 0.375, 0.5298, 0.375, 0.5298, 0.4062, 0.5288, 0.4062, 0.5288, 0.5, 0.5298, 0.5, 0.5298, 0.75, 0.5288, 0.75, 0.5288, 0.4687, 0.5298, 0.4687, 0.5298, 0.5, 0.5288, 0.5, 0.5288, 0.8125, 0.5298, 0.8125, 0.5298, 0.8437, 0.5288, 0.8437, 0.5288, 0.7812, 0.5298, 0.7812, 0.5298, 0.8125, 0.5288, 0.8125, 0.5288, 0.8437, 0.5298, 0.8437, 0.5298, 0.875, 0.5288, 0.875, 0.5288, 0.8437, 0.5288, 0.8125, 0.5288, 0.8125, 0.5288, 0.8437, 0.5298, 0.8437, 0.5298, 0.875, 0.5298, 0.875, 0.5298, 0.8437, 0.4915, 0.8125, 0.4915, 0.8437, 0.4915, 0.8437, 0.4915, 0.8125, 0.5298, 0.8125, 0.5298, 0.8437, 0.5298, 0.8437, 0.5298, 0.8125, 0.5288, 0.7812, 0.5298, 0.7812, 0.5298, 0.7812, 0.5288, 0.7812, 0.5096, 0.7812, 0.5106, 0.7812, 0.5106, 0.7812, 0.5096, 0.7812, 0.5106, 0.8125, 0.5106, 0.8437, 0.5106, 0.8437, 0.5106, 0.8125, 0.5096, 0.75, 0.5106, 0.75, 0.5106, 0.7812, 0.5096, 0.7812, 0.5096, 0.7812, 0.5106, 0.7812, 0.5106, 0.7812, 0.5096, 0.7812, 0.5096, 0.4375, 0.5106, 0.4375, 0.5106, 0.4687, 0.5096, 0.4687, 0.5096, 0.4062, 0.5106, 0.4062, 0.5106, 0.4375, 0.5096, 0.4375, 0.5096, 0.375, 0.5106, 0.375, 0.5106, 0.4062, 0.5096, 0.4062, 0.5096, 0.5, 0.5106, 0.5, 0.5106, 0.75, 0.5096, 0.75, 0.5096, 0.4687, 0.5106, 0.4687, 0.5106, 0.5, 0.5096, 0.5, 0.5096, 0.8125, 0.5106, 0.8125, 0.5106, 0.8437, 0.5096, 0.8437, 0.5096, 0.7812, 0.5106, 0.7812, 0.5106, 0.8125, 0.5096, 0.8125, 0.5096, 0.8437, 0.5106, 0.8437, 0.5106, 0.875, 0.5096, 0.875, 0.5096, 0.8125, 0.5096, 0.7812, 0.5096, 0.7812, 0.5096, 0.8125, 0.5106, 0.7812, 0.5106, 0.8125, 0.5106, 0.8125, 0.5106, 0.7812, 0.5096, 0.8437, 0.5096, 0.8125, 0.5096, 0.8125, 0.5096, 0.8437, 0.5106, 0.8437, 0.5106, 0.875, 0.5106, 0.875, 0.5106, 0.8437, 0.5096, 0.875, 0.5096, 0.8437, 0.5096, 0.8437, 0.5096, 0.875, 0.4915, 0.8437, 0.4915, 0.875, 0.4915, 0.875, 0.4915, 0.8437, 0.4904, 0.8125, 0.4904, 0.7812, 0.4904, 0.7812, 0.4904, 0.8125, 0.4904, 0.75, 0.4915, 0.75, 0.4915, 0.7812, 0.4904, 0.7812, 0.4904, 0.4375, 0.4915, 0.4375, 0.4915, 0.4688, 0.4904, 0.4687, 0.4904, 0.4062, 0.4915, 0.4062, 0.4915, 0.4375, 0.4904, 0.4375, 0.4904, 0.375, 0.4915, 0.375, 0.4915, 0.4062, 0.4904, 0.4062, 0.4904, 0.5, 0.4915, 0.5, 0.4915, 0.75, 0.4904, 0.75, 0.4904, 0.4687, 0.4915, 0.4688, 0.4915, 0.5, 0.4904, 0.5, 0.4904, 0.7812, 0.4915, 0.7812, 0.4915, 0.7812, 0.4904, 0.7812, 0.4904, 0.8125, 0.4915, 0.8125, 0.4915, 0.8437, 0.4904, 0.8437, 0.4904, 0.7812, 0.4915, 0.7812, 0.4915, 0.8125, 0.4904, 0.8125, 0.4904, 0.8437, 0.4915, 0.8437, 0.4915, 0.875, 0.4904, 0.875, 0.4904, 0.7812, 0.4915, 0.7812, 0.4915, 0.7812, 0.4904, 0.7812, 0.4712, 0.8125, 0.4712, 0.7812, 0.4712, 0.7812, 0.4712, 0.8125, 0.4904, 0.875, 0.4904, 0.8437, 0.4904, 0.8437, 0.4904, 0.875, 0.4904, 0.8437, 0.4904, 0.8125, 0.4904, 0.8125, 0.4904, 0.8437, 0.4915, 0.7812, 0.4915, 0.8125, 0.4915, 0.8125, 0.4915, 0.7812, 0.4721, 0.7812, 0.4721, 0.8125, 0.4721, 0.8125, 0.4721, 0.7812, 0.4712, 0.875, 0.4712, 0.8438, 0.4712, 0.8438, 0.4712, 0.875, 0.4712, 0.7812, 0.4721, 0.7812, 0.4721, 0.7812, 0.4712, 0.7812, 0.4712, 0.75, 0.4721, 0.75, 0.4721, 0.7812, 0.4712, 0.7812, 0.4712, 0.4375, 0.4721, 0.4375, 0.4721, 0.4687, 0.4712, 0.4687, 0.4712, 0.4062, 0.4721, 0.4062, 0.4721, 0.4375, 0.4712, 0.4375, 0.4712, 0.375, 0.4721, 0.375, 0.4721, 0.4062, 0.4712, 0.4062, 0.4712, 0.5, 0.4721, 0.5, 0.4721, 0.75, 0.4712, 0.75, 0.4712, 0.4687, 0.4721, 0.4687, 0.4721, 0.5, 0.4712, 0.5, 0.4712, 0.8125, 0.4721, 0.8125, 0.4721, 0.8438, 0.4712, 0.8438, 0.4712, 0.7812, 0.4721, 0.7812, 0.4721, 0.8125, 0.4712, 0.8125, 0.4712, 0.8438, 0.4721, 0.8438, 0.4721, 0.875, 0.4712, 0.875, 0.4721, 0.8438, 0.4721, 0.875, 0.4721, 0.875, 0.4721, 0.8438, 0.4721, 0.8125, 0.4721, 0.8438, 0.4721, 0.8438, 0.4721, 0.8125, 0.4712, 0.7812, 0.4721, 0.7812, 0.4721, 0.7812, 0.4712, 0.7812, 0.4712, 0.8438, 0.4712, 0.8125, 0.4712, 0.8125, 0.4712, 0.8438, 0.4519, 0.7812, 0.4529, 0.7812, 0.4529, 0.7813, 0.4519, 0.7813, 0.4529, 0.8125, 0.4529, 0.8438, 0.4529, 0.8438, 0.4529, 0.8125, 0.4529, 0.8438, 0.4529, 0.875, 0.4529, 0.875, 0.4529, 0.8438, 0.4519, 0.75, 0.4529, 0.75, 0.4529, 0.7812, 0.4519, 0.7812, 0.4519, 0.7812, 0.4529, 0.7812, 0.4529, 0.7812, 0.4519, 0.7812, 0.4519, 0.4375, 0.4529, 0.4375, 0.4529, 0.4688, 0.4519, 0.4688, 0.4519, 0.4062, 0.4529, 0.4062, 0.4529, 0.4375, 0.4519, 0.4375, 0.4519, 0.375, 0.4529, 0.375, 0.4529, 0.4062, 0.4519, 0.4062, 0.4519, 0.5, 0.4529, 0.5, 0.4529, 0.75, 0.4519, 0.75, 0.4519, 0.4688, 0.4529, 0.4688, 0.4529, 0.5, 0.4519, 0.5, 0.4519, 0.8125, 0.4529, 0.8125, 0.4529, 0.8438, 0.4519, 0.8438, 0.4519, 0.7812, 0.4529, 0.7812, 0.4529, 0.8125, 0.4519, 0.8125, 0.4519, 0.8438, 0.4529, 0.8438, 0.4529, 0.875, 0.4519, 0.875, 0.4336, 0.8125, 0.4336, 0.8438, 0.4336, 0.8438, 0.4336, 0.8125, 0.4519, 0.8125, 0.4519, 0.7812, 0.4519, 0.7812, 0.4519, 0.8125, 0.4529, 0.7812, 0.4529, 0.8125, 0.4529, 0.8125, 0.4529, 0.7812, 0.4519, 0.875, 0.4519, 0.8438, 0.4519, 0.8438, 0.4519, 0.875, 0.4519, 0.8438, 0.4519, 0.8125, 0.4519, 0.8125, 0.4519, 0.8438, 0.4336, 0.8438, 0.4336, 0.875, 0.4336, 0.875, 0.4336, 0.8438, 0.4327, 0.875, 0.4327, 0.8438, 0.4327, 0.8438, 0.4327, 0.875, 0.4327, 0.75, 0.4336, 0.75, 0.4336, 0.7812, 0.4327, 0.7812, 0.4327, 0.7812, 0.4336, 0.7812, 0.4336, 0.7813, 0.4327, 0.7812, 0.4327, 0.4375, 0.4336, 0.4375, 0.4336, 0.4688, 0.4327, 0.4688, 0.4327, 0.4062, 0.4336, 0.4062, 0.4336, 0.4375, 0.4327, 0.4375, 0.4327, 0.375, 0.4336, 0.375, 0.4336, 0.4062, 0.4327, 0.4062, 0.4327, 0.5, 0.4336, 0.5, 0.4336, 0.75, 0.4327, 0.75, 0.4327, 0.4688, 0.4336, 0.4688, 0.4336, 0.5, 0.4327, 0.5, 0.4327, 0.8125, 0.4336, 0.8125, 0.4336, 0.8438, 0.4327, 0.8438, 0.4327, 0.7812, 0.4336, 0.7813, 0.4336, 0.8125, 0.4327, 0.8125, 0.4327, 0.8438, 0.4336, 0.8438, 0.4336, 0.875, 0.4327, 0.875, 0.4327, 0.7812, 0.4336, 0.7813, 0.4336, 0.7813, 0.4327, 0.7812, 0.4327, 0.8125, 0.4327, 0.7812, 0.4327, 0.7812, 0.4327, 0.8125, 0.4336, 0.7813, 0.4336, 0.8125, 0.4336, 0.8125, 0.4336, 0.7813, 0.4327, 0.8438, 0.4327, 0.8125, 0.4327, 0.8125, 0.4327, 0.8438, 0.4145, 0.7813, 0.4145, 0.8125, 0.4145, 0.8125, 0.4145, 0.7813, 0.4135, 0.8438, 0.4135, 0.8125, 0.4135, 0.8125, 0.4135, 0.8438, 0.4135, 0.75, 0.4145, 0.75, 0.4145, 0.7812, 0.4135, 0.7812, 0.4135, 0.4375, 0.4145, 0.4375, 0.4145, 0.4688, 0.4135, 0.4688, 0.4135, 0.4062, 0.4145, 0.4062, 0.4145, 0.4375, 0.4135, 0.4375, 0.4135, 0.375, 0.4145, 0.375, 0.4145, 0.4062, 0.4135, 0.4062, 0.4135, 0.5, 0.4145, 0.5, 0.4145, 0.75, 0.4135, 0.75, 0.4135, 0.4688, 0.4145, 0.4688, 0.4145, 0.5, 0.4135, 0.5, 0.4135, 0.7812, 0.4145, 0.7812, 0.4145, 0.7813, 0.4135, 0.7812, 0.4135, 0.8125, 0.4145, 0.8125, 0.4145, 0.8438, 0.4135, 0.8438, 0.4135, 0.7812, 0.4145, 0.7813, 0.4145, 0.8125, 0.4135, 0.8125, 0.4135, 0.8438, 0.4145, 0.8438, 0.4145, 0.875, 0.4135, 0.875, 0.4135, 0.8125, 0.4135, 0.7812, 0.4135, 0.7812, 0.4135, 0.8125, 0.4135, 0.875, 0.4135, 0.8438, 0.4135, 0.8438, 0.4135, 0.875, 0.4145, 0.8438, 0.4145, 0.875, 0.4145, 0.875, 0.4145, 0.8438, 0.4145, 0.8125, 0.4145, 0.8438, 0.4145, 0.8438, 0.4145, 0.8125, 0.4135, 0.7812, 0.4145, 0.7813, 0.4145, 0.7813, 0.4135, 0.7813])
me_cube.materials.append(mat_material)
me_cube.use_mirror_vertex_groups = False
me_cube.update()
me_x = bpy.data.meshes.new('Куб')
me_x.from_pydata([(-1.0, -1.0, -1.0), (-1.0, -1.0, 1.0), (-1.0, 1.0, -1.0), (-1.0, 1.0, 1.0), (1.0, -1.0, -1.0), (1.0, -1.0, 1.0), (1.0, 1.0, -1.0), (1.0, 1.0, 1.0), (-1.0, -1.0, -0.6), (-1.0, -1.0, -0.2), (-1.0, -1.0, 0.2), (-1.0, -1.0, 0.6), (-1.0, 1.0, 0.6), (-1.0, 1.0, 0.2), (-1.0, 1.0, -0.2), (-1.0, 1.0, -0.6), (1.0, 1.0, 0.6), (1.0, 1.0, 0.2), (1.0, 1.0, -0.2), (1.0, 1.0, -0.6), (1.0, -1.0, 0.6), (1.0, -1.0, 0.2), (1.0, -1.0, -0.2), (1.0, -1.0, -0.6), (0.7535, 1.0, -1.0), (0.0868, 1.0, -1.0), (0.0868, 1.0, 1.0), (0.7535, 1.0, 1.0), (0.0868, -1.0, -1.0), (0.7535, -1.0, -1.0), (0.7535, -1.0, 1.0), (0.0868, -1.0, 1.0), (0.7535, -1.0, -0.6), (0.0868, -1.0, -0.6), (0.7535, -1.0, -0.2), (0.0868, -1.0, -0.2), (0.7535, -1.0, 0.2), (0.0868, -1.0, 0.2), (0.7535, -1.0, 0.6), (0.0868, -1.0, 0.6), (0.0868, 1.0, -0.6), (0.7535, 1.0, -0.6), (0.0868, 1.0, -0.2), (0.7535, 1.0, -0.2), (0.0868, 1.0, 0.2), (0.7535, 1.0, 0.2), (0.0868, 1.0, 0.6), (0.7535, 1.0, 0.6), (0.7535, -7.7, -0.2), (0.0868, -7.7, -0.2), (0.7535, -7.7, 0.2), (0.0868, -7.7, 0.2), (0.0868, -4.577, 0.2), (0.7535, -4.577, 0.2), (0.0868, -4.577, -0.2), (0.7535, -4.577, -0.2), (-2.056, -7.7, 0.2), (-2.056, -7.7, -0.2), (-2.056, -4.577, 0.2), (-2.056, -4.577, -0.2), (-2.786, -7.7, 0.2), (-2.786, -7.7, -0.2), (-2.786, -4.577, 0.2), (-2.786, -4.577, -0.2)], [], [(11, 1, 3, 12), (47, 27, 7, 16), (16, 7, 5, 20), (39, 31, 1, 11), (24, 6, 4, 29), (26, 3, 1, 31), (28, 33, 8, 0), (33, 35, 9, 8), (35, 37, 10, 9), (37, 39, 11, 10), (6, 19, 23, 4), (19, 18, 22, 23), (18, 17, 21, 22), (17, 16, 20, 21), (24, 41, 19, 6), (41, 43, 18, 19), (43, 45, 17, 18), (45, 47, 16, 17), (0, 8, 15, 2), (8, 9, 14, 15), (9, 10, 13, 14), (10, 11, 12, 13), (13, 12, 46, 44), (44, 46, 47, 45), (14, 13, 44, 42), (42, 44, 45, 43), (15, 14, 42, 40), (40, 42, 43, 41), (2, 15, 40, 25), (25, 40, 41, 24), (21, 20, 38, 36), (36, 38, 39, 37), (22, 21, 36, 34), (53, 52, 51, 50), (23, 22, 34, 32), (32, 34, 35, 33), (4, 23, 32, 29), (29, 32, 33, 28), (7, 27, 30, 5), (27, 26, 31, 30), (2, 25, 28, 0), (25, 24, 29, 28), (20, 5, 30, 38), (38, 30, 31, 39), (12, 3, 26, 46), (46, 26, 27, 47), (48, 50, 51, 49), (54, 49, 57, 59), (54, 55, 48, 49), (55, 53, 50, 48), (34, 36, 53, 55), (35, 34, 55, 54), (37, 35, 54, 52), (36, 37, 52, 53), (56, 58, 62, 60), (51, 52, 58, 56), (49, 51, 56, 57), (52, 54, 59, 58), (62, 63, 61, 60), (59, 57, 61, 63), (57, 56, 60, 61), (58, 59, 63, 62)])
_uv = me_x.uv_layers.new(name='UVКарта')
_uv.uv.foreach_set('vector', [0.575, 0.0, 0.625, 0.0, 0.625, 0.25, 0.575, 0.25, 0.575, 0.4692, 0.625, 0.4692, 0.625, 0.5, 0.575, 0.5, 0.575, 0.5, 0.625, 0.5, 0.625, 0.75, 0.575, 0.75, 0.575, 0.8641, 0.625, 0.8641, 0.625, 1.0, 0.575, 1.0, 0.3442, 0.5, 0.375, 0.5, 0.375, 0.75, 0.3442, 0.75, 0.7391, 0.5, 0.875, 0.5, 0.875, 0.75, 0.7391, 0.75, 0.375, 0.8641, 0.425, 0.8641, 0.425, 1.0, 0.375, 1.0, 0.425, 0.8641, 0.475, 0.8641, 0.475, 1.0, 0.425, 1.0, 0.475, 0.8641, 0.525, 0.8641, 0.525, 1.0, 0.475, 1.0, 0.525, 0.8641, 0.575, 0.8641, 0.575, 1.0, 0.525, 1.0, 0.375, 0.5, 0.425, 0.5, 0.425, 0.75, 0.375, 0.75, 0.425, 0.5, 0.475, 0.5, 0.475, 0.75, 0.425, 0.75, 0.475, 0.5, 0.525, 0.5, 0.525, 0.75, 0.475, 0.75, 0.525, 0.5, 0.575, 0.5, 0.575, 0.75, 0.525, 0.75, 0.375, 0.4692, 0.425, 0.4692, 0.425, 0.5, 0.375, 0.5, 0.425, 0.4692, 0.475, 0.4692, 0.475, 0.5, 0.425, 0.5, 0.475, 0.4692, 0.525, 0.4692, 0.525, 0.5, 0.475, 0.5, 0.525, 0.4692, 0.575, 0.4692, 0.575, 0.5, 0.525, 0.5, 0.375, 0.0, 0.425, 0.0, 0.425, 0.25, 0.375, 0.25, 0.425, 0.0, 0.475, 0.0, 0.475, 0.25, 0.425, 0.25, 0.475, 0.0, 0.525, 0.0, 0.525, 0.25, 0.475, 0.25, 0.525, 0.0, 0.575, 0.0, 0.575, 0.25, 0.525, 0.25, 0.525, 0.25, 0.575, 0.25, 0.575, 0.3859, 0.525, 0.3859, 0.525, 0.3859, 0.575, 0.3859, 0.575, 0.4692, 0.525, 0.4692, 0.475, 0.25, 0.525, 0.25, 0.525, 0.3859, 0.475, 0.3859, 0.475, 0.3859, 0.525, 0.3859, 0.525, 0.4692, 0.475, 0.4692, 0.425, 0.25, 0.475, 0.25, 0.475, 0.3859, 0.425, 0.3859, 0.425, 0.3859, 0.475, 0.3859, 0.475, 0.4692, 0.425, 0.4692, 0.375, 0.25, 0.425, 0.25, 0.425, 0.3859, 0.375, 0.3859, 0.375, 0.3859, 0.425, 0.3859, 0.425, 0.4692, 0.375, 0.4692, 0.525, 0.75, 0.575, 0.75, 0.575, 0.7808, 0.525, 0.7808, 0.525, 0.7808, 0.575, 0.7808, 0.575, 0.8641, 0.525, 0.8641, 0.475, 0.75, 0.525, 0.75, 0.525, 0.7808, 0.475, 0.7808, 0.525, 0.7808, 0.525, 0.8641, 0.525, 0.8641, 0.525, 0.7808, 0.425, 0.75, 0.475, 0.75, 0.475, 0.7808, 0.425, 0.7808, 0.425, 0.7808, 0.475, 0.7808, 0.475, 0.8641, 0.425, 0.8641, 0.375, 0.75, 0.425, 0.75, 0.425, 0.7808, 0.375, 0.7808, 0.375, 0.7808, 0.425, 0.7808, 0.425, 0.8641, 0.375, 0.8641, 0.625, 0.5, 0.6558, 0.5, 0.6558, 0.75, 0.625, 0.75, 0.6558, 0.5, 0.7391, 0.5, 0.7391, 0.75, 0.6558, 0.75, 0.125, 0.5, 0.2609, 0.5, 0.2609, 0.75, 0.125, 0.75, 0.2609, 0.5, 0.3442, 0.5, 0.3442, 0.75, 0.2609, 0.75, 0.575, 0.75, 0.625, 0.75, 0.625, 0.7808, 0.575, 0.7808, 0.575, 0.7808, 0.625, 0.7808, 0.625, 0.8641, 0.575, 0.8641, 0.575, 0.25, 0.625, 0.25, 0.625, 0.3859, 0.575, 0.3859, 0.575, 0.3859, 0.625, 0.3859, 0.625, 0.4692, 0.575, 0.4692, 0.475, 0.7808, 0.525, 0.7808, 0.525, 0.8641, 0.475, 0.8641, 0.475, 0.8641, 0.475, 0.8641, 0.475, 1.132, 0.475, 1.132, 0.475, 0.8641, 0.475, 0.7808, 0.475, 0.7808, 0.475, 0.8641, 0.475, 0.7808, 0.525, 0.7808, 0.525, 0.7808, 0.475, 0.7808, 0.475, 0.7808, 0.525, 0.7808, 0.525, 0.7808, 0.475, 0.7808, 0.475, 0.8641, 0.475, 0.7808, 0.475, 0.7808, 0.475, 0.8641, 0.525, 0.8641, 0.475, 0.8641, 0.475, 0.8641, 0.525, 0.8641, 0.525, 0.7808, 0.525, 0.8641, 0.525, 0.8641, 0.525, 0.7808, 0.525, 1.132, 0.525, 1.132, 0.525, 1.223, 0.525, 1.223, 0.525, 0.8641, 0.525, 0.8641, 0.525, 1.132, 0.525, 1.132, 0.475, 0.8641, 0.525, 0.8641, 0.525, 1.132, 0.475, 1.132, 0.525, 0.8641, 0.475, 0.8641, 0.475, 0.8641, 0.525, 0.8641, 0.525, 0.8641, 0.475, 0.8641, 0.475, 0.8641, 0.525, 0.8641, 0.475, 1.132, 0.475, 1.132, 0.475, 1.223, 0.475, 1.223, 0.475, 1.132, 0.525, 1.132, 0.525, 1.223, 0.475, 1.223, 0.525, 0.8641, 0.475, 0.8641, 0.475, 0.8641, 0.525, 0.8641])
me_x.update()

# ---- objects
ob_cube = bpy.data.objects.new('Cube', me_cube)
ob_light = bpy.data.objects.new('Light', light_light)
ob_camera = bpy.data.objects.new('Camera', cam_camera)
ob_x = bpy.data.objects.new('Куб', me_x)

# ---- transforms, parenting, visibility, modifiers, constraints
ob_cube.location = (0.0, 0.0, 0.0)
ob_cube.scale = (1.574, 0.1439, 3.245)
ob_cube.lock_rotations_4d = False
ob_cube.empty_display_type = 'ARROWS'
ob_cube.lineart.crease_threshold = 0.0
_m = ob_cube.modifiers.new('Симметрия', 'MIRROR')
ob_light.location = (4.076, 1.005, 5.904)
ob_light.rotation_euler = (0.6503, 0.05522, 1.866)
ob_light.lock_rotations_4d = False
ob_light.empty_display_type = 'ARROWS'
ob_light.color = (0.0, 0.0, 0.0, 0.0)
ob_light.lineart.crease_threshold = 0.0
ob_camera.location = (7.359, -6.926, 4.958)
ob_camera.rotation_euler = (1.109, 0.0, 0.8149)
ob_camera.lock_rotations_4d = False
ob_camera.empty_display_type = 'ARROWS'
ob_camera.color = (0.0, 0.0, 0.0, 0.0)
ob_camera.display_type = 'WIRE'
ob_camera.lineart.crease_threshold = 0.0
ob_x.location = (1.372, -0.1563, 0.0)
ob_x.scale = (0.1436, 0.025, 0.1436)

# ---- collection membership
col_collection.objects.link(ob_cube)
col_collection.objects.link(ob_light)
col_collection.objects.link(ob_camera)
col_collection.objects.link(ob_x)

# ---- scene / render settings (as saved in the file)
scene.camera = ob_camera
scene.frame_start = 1; scene.frame_end = 250; scene.frame_set(1)
scene.render.engine = 'BLENDER_EEVEE_NEXT'
scene.cycles.sampling_pattern = 'TABULATED_SOBOL'
scene.eevee.ray_tracing_options.trace_max_roughness = 0.0
bpy.context.view_layer.update()
